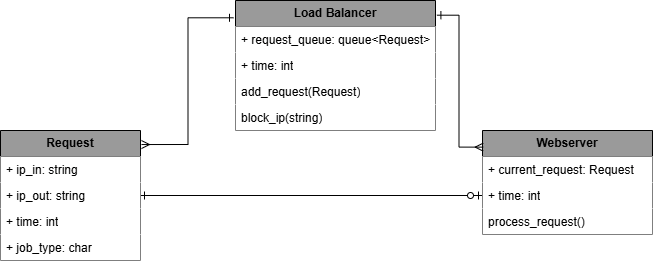

The diagram above was exported from draw.io. Its source (the exported page's mxGraphModel, read from the mxfile embedded in the PNG):
<mxGraphModel dx="749" dy="403" grid="0" gridSize="10" guides="1" tooltips="1" connect="1" arrows="1" fold="1" page="1" pageScale="1" pageWidth="750" pageHeight="350" math="0" shadow="0">
  <root>
    <mxCell id="0" />
    <mxCell id="1" parent="0" />
    <mxCell id="uKT1sXxU906xfnIuJWy--46" edge="1" parent="1" source="uKT1sXxU906xfnIuJWy--6" style="edgeStyle=orthogonalEdgeStyle;rounded=0;orthogonalLoop=1;jettySize=auto;html=1;startArrow=ERone;startFill=0;entryX=0;entryY=0.5;entryDx=0;entryDy=0;endArrow=ERzeroToOne;endFill=0;" target="uKT1sXxU906xfnIuJWy--12">
      <mxGeometry relative="1" as="geometry">
        <mxPoint x="527.3333740234375" y="240" as="targetPoint" />
      </mxGeometry>
    </mxCell>
    <mxCell id="uKT1sXxU906xfnIuJWy--6" parent="1" style="swimlane;fontStyle=0;childLayout=stackLayout;horizontal=1;startSize=26;fillColor=#9A9A9A;horizontalStack=0;resizeParent=1;resizeParentMax=0;resizeLast=0;collapsible=1;marginBottom=0;whiteSpace=wrap;html=1;swimlaneFillColor=none;" value="&lt;b&gt;Request&lt;/b&gt;" vertex="1">
      <mxGeometry height="130" width="140" x="49" y="175" as="geometry" />
    </mxCell>
    <mxCell id="uKT1sXxU906xfnIuJWy--7" parent="uKT1sXxU906xfnIuJWy--6" style="text;strokeColor=none;fillColor=default;align=left;verticalAlign=top;spacingLeft=4;spacingRight=4;overflow=hidden;rotatable=0;points=[[0,0.5],[1,0.5]];portConstraint=eastwest;whiteSpace=wrap;html=1;" value="+ ip_in: string" vertex="1">
      <mxGeometry height="26" width="140" y="26" as="geometry" />
    </mxCell>
    <mxCell id="uKT1sXxU906xfnIuJWy--8" parent="uKT1sXxU906xfnIuJWy--6" style="text;strokeColor=none;fillColor=default;align=left;verticalAlign=top;spacingLeft=4;spacingRight=4;overflow=hidden;rotatable=0;points=[[0,0.5],[1,0.5]];portConstraint=eastwest;whiteSpace=wrap;html=1;" value="+ ip_out: string" vertex="1">
      <mxGeometry height="26" width="140" y="52" as="geometry" />
    </mxCell>
    <mxCell id="uKT1sXxU906xfnIuJWy--9" parent="uKT1sXxU906xfnIuJWy--6" style="text;strokeColor=none;fillColor=default;align=left;verticalAlign=top;spacingLeft=4;spacingRight=4;overflow=hidden;rotatable=0;points=[[0,0.5],[1,0.5]];portConstraint=eastwest;whiteSpace=wrap;html=1;" value="+ time: int" vertex="1">
      <mxGeometry height="26" width="140" y="78" as="geometry" />
    </mxCell>
    <mxCell id="uKT1sXxU906xfnIuJWy--27" parent="uKT1sXxU906xfnIuJWy--6" style="text;strokeColor=none;fillColor=default;align=left;verticalAlign=top;spacingLeft=4;spacingRight=4;overflow=hidden;rotatable=0;points=[[0,0.5],[1,0.5]];portConstraint=eastwest;whiteSpace=wrap;html=1;" value="+ job_type: char" vertex="1">
      <mxGeometry height="26" width="140" y="104" as="geometry" />
    </mxCell>
    <mxCell id="uKT1sXxU906xfnIuJWy--10" parent="1" style="swimlane;fontStyle=0;childLayout=stackLayout;horizontal=1;startSize=26;fillColor=#9A9A9A;horizontalStack=0;resizeParent=1;resizeParentMax=0;resizeLast=0;collapsible=1;marginBottom=0;whiteSpace=wrap;html=1;gradientColor=none;" value="&lt;b&gt;Webserver&lt;/b&gt;" vertex="1">
      <mxGeometry height="104" width="170" x="531" y="175" as="geometry" />
    </mxCell>
    <mxCell id="uKT1sXxU906xfnIuJWy--11" parent="uKT1sXxU906xfnIuJWy--10" style="text;strokeColor=none;fillColor=default;align=left;verticalAlign=top;spacingLeft=4;spacingRight=4;overflow=hidden;rotatable=0;points=[[0,0.5],[1,0.5]];portConstraint=eastwest;whiteSpace=wrap;html=1;" value="+ current_request: Request" vertex="1">
      <mxGeometry height="26" width="170" y="26" as="geometry" />
    </mxCell>
    <mxCell id="uKT1sXxU906xfnIuJWy--12" parent="uKT1sXxU906xfnIuJWy--10" style="text;strokeColor=none;fillColor=default;align=left;verticalAlign=top;spacingLeft=4;spacingRight=4;overflow=hidden;rotatable=0;points=[[0,0.5],[1,0.5]];portConstraint=eastwest;whiteSpace=wrap;html=1;" value="+ time: int" vertex="1">
      <mxGeometry height="26" width="170" y="52" as="geometry" />
    </mxCell>
    <mxCell id="uKT1sXxU906xfnIuJWy--13" parent="uKT1sXxU906xfnIuJWy--10" style="text;strokeColor=none;fillColor=default;align=left;verticalAlign=top;spacingLeft=4;spacingRight=4;overflow=hidden;rotatable=0;points=[[0,0.5],[1,0.5]];portConstraint=eastwest;whiteSpace=wrap;html=1;" value="process_request()" vertex="1">
      <mxGeometry height="26" width="170" y="78" as="geometry" />
    </mxCell>
    <mxCell id="uKT1sXxU906xfnIuJWy--14" parent="1" style="swimlane;fontStyle=0;childLayout=stackLayout;horizontal=1;startSize=26;fillColor=#9A9A9A;horizontalStack=0;resizeParent=1;resizeParentMax=0;resizeLast=0;collapsible=1;marginBottom=0;whiteSpace=wrap;html=1;" value="&lt;b&gt;Load Balancer&lt;/b&gt;" vertex="1">
      <mxGeometry height="130" width="200" x="284" y="45" as="geometry" />
    </mxCell>
    <mxCell id="uKT1sXxU906xfnIuJWy--15" parent="uKT1sXxU906xfnIuJWy--14" style="text;strokeColor=none;fillColor=default;align=left;verticalAlign=top;spacingLeft=4;spacingRight=4;overflow=hidden;rotatable=0;points=[[0,0.5],[1,0.5]];portConstraint=eastwest;whiteSpace=wrap;html=1;" value="+ request_queue: queue&amp;lt;Request&amp;gt;" vertex="1">
      <mxGeometry height="26" width="200" y="26" as="geometry" />
    </mxCell>
    <mxCell id="uKT1sXxU906xfnIuJWy--16" parent="uKT1sXxU906xfnIuJWy--14" style="text;strokeColor=none;fillColor=default;align=left;verticalAlign=top;spacingLeft=4;spacingRight=4;overflow=hidden;rotatable=0;points=[[0,0.5],[1,0.5]];portConstraint=eastwest;whiteSpace=wrap;html=1;" value="+ time: int" vertex="1">
      <mxGeometry height="26" width="200" y="52" as="geometry" />
    </mxCell>
    <mxCell id="uKT1sXxU906xfnIuJWy--17" parent="uKT1sXxU906xfnIuJWy--14" style="text;strokeColor=none;fillColor=default;align=left;verticalAlign=top;spacingLeft=4;spacingRight=4;overflow=hidden;rotatable=0;points=[[0,0.5],[1,0.5]];portConstraint=eastwest;whiteSpace=wrap;html=1;" value="add_request(Request)" vertex="1">
      <mxGeometry height="26" width="200" y="78" as="geometry" />
    </mxCell>
    <mxCell id="uKT1sXxU906xfnIuJWy--33" parent="uKT1sXxU906xfnIuJWy--14" style="text;strokeColor=none;fillColor=default;align=left;verticalAlign=top;spacingLeft=4;spacingRight=4;overflow=hidden;rotatable=0;points=[[0,0.5],[1,0.5]];portConstraint=eastwest;whiteSpace=wrap;html=1;" value="block_ip(string)" vertex="1">
      <mxGeometry height="26" width="200" y="104" as="geometry" />
    </mxCell>
    <mxCell id="uKT1sXxU906xfnIuJWy--42" edge="1" parent="1" source="uKT1sXxU906xfnIuJWy--14" style="rounded=0;orthogonalLoop=1;jettySize=auto;html=1;edgeStyle=orthogonalEdgeStyle;startArrow=ERone;startFill=0;endArrow=ERmany;endFill=0;entryX=0.004;entryY=0.16;entryDx=0;entryDy=0;entryPerimeter=0;exitX=1.007;exitY=0.113;exitDx=0;exitDy=0;exitPerimeter=0;" target="uKT1sXxU906xfnIuJWy--10">
      <mxGeometry relative="1" as="geometry">
        <mxPoint x="487" y="58" as="sourcePoint" />
        <mxPoint x="559" y="150" as="targetPoint" />
      </mxGeometry>
    </mxCell>
    <mxCell id="uKT1sXxU906xfnIuJWy--43" edge="1" parent="1" source="uKT1sXxU906xfnIuJWy--6" style="edgeStyle=orthogonalEdgeStyle;rounded=0;orthogonalLoop=1;jettySize=auto;html=1;entryX=-0.01;entryY=0.133;entryDx=0;entryDy=0;entryPerimeter=0;endArrow=ERone;endFill=0;startArrow=ERmany;startFill=0;exitX=1.007;exitY=0.108;exitDx=0;exitDy=0;exitPerimeter=0;" target="uKT1sXxU906xfnIuJWy--14">
      <mxGeometry relative="1" as="geometry" />
    </mxCell>
  </root>
</mxGraphModel>